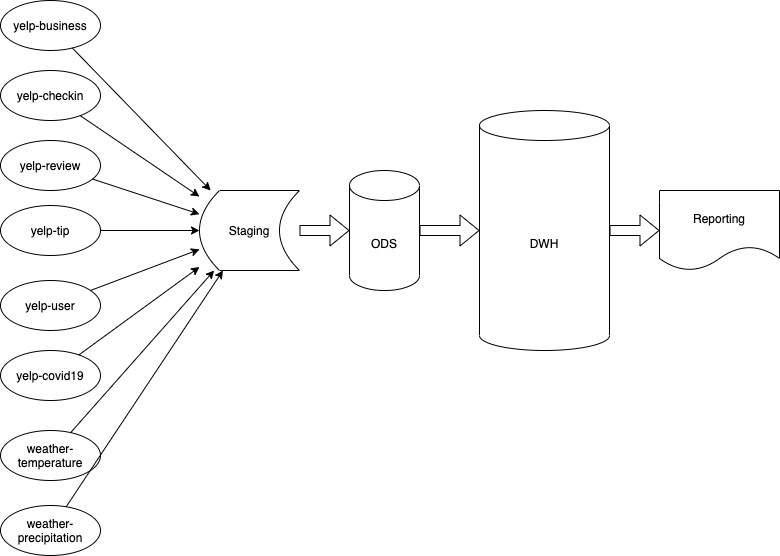

The diagram above was exported from draw.io. Its source (the exported page's mxGraphModel, read from the mxfile embedded in the PNG):
<mxGraphModel dx="786" dy="490" grid="1" gridSize="10" guides="1" tooltips="1" connect="1" arrows="1" fold="1" page="1" pageScale="1" pageWidth="850" pageHeight="1100" math="0" shadow="0">
  <root>
    <mxCell id="0" />
    <mxCell id="1" parent="0" />
    <mxCell id="lP2PRvFXRt9QpAAgiwZr-1" value="DWH" style="shape=cylinder3;whiteSpace=wrap;html=1;boundedLbl=1;backgroundOutline=1;size=15;" vertex="1" parent="1">
      <mxGeometry x="530" y="130" width="130" height="240" as="geometry" />
    </mxCell>
    <mxCell id="lP2PRvFXRt9QpAAgiwZr-2" value="ODS" style="shape=cylinder3;whiteSpace=wrap;html=1;boundedLbl=1;backgroundOutline=1;size=15;" vertex="1" parent="1">
      <mxGeometry x="400" y="190" width="70" height="120" as="geometry" />
    </mxCell>
    <mxCell id="lP2PRvFXRt9QpAAgiwZr-3" value="" style="shape=flexArrow;endArrow=classic;html=1;" edge="1" parent="1" source="lP2PRvFXRt9QpAAgiwZr-2" target="lP2PRvFXRt9QpAAgiwZr-1">
      <mxGeometry width="50" height="50" relative="1" as="geometry">
        <mxPoint x="380" y="280" as="sourcePoint" />
        <mxPoint x="430" y="230" as="targetPoint" />
      </mxGeometry>
    </mxCell>
    <mxCell id="lP2PRvFXRt9QpAAgiwZr-4" value="Staging" style="shape=dataStorage;whiteSpace=wrap;html=1;fixedSize=1;size=20;" vertex="1" parent="1">
      <mxGeometry x="250" y="210" width="100" height="80" as="geometry" />
    </mxCell>
    <mxCell id="lP2PRvFXRt9QpAAgiwZr-5" value="" style="shape=flexArrow;endArrow=classic;html=1;" edge="1" parent="1" source="lP2PRvFXRt9QpAAgiwZr-4" target="lP2PRvFXRt9QpAAgiwZr-2">
      <mxGeometry width="50" height="50" relative="1" as="geometry">
        <mxPoint x="550" y="280" as="sourcePoint" />
        <mxPoint x="600" y="230" as="targetPoint" />
      </mxGeometry>
    </mxCell>
    <mxCell id="lP2PRvFXRt9QpAAgiwZr-6" value="Reporting" style="shape=document;whiteSpace=wrap;html=1;boundedLbl=1;" vertex="1" parent="1">
      <mxGeometry x="710" y="210" width="120" height="80" as="geometry" />
    </mxCell>
    <mxCell id="lP2PRvFXRt9QpAAgiwZr-7" value="" style="shape=flexArrow;endArrow=classic;html=1;" edge="1" parent="1" source="lP2PRvFXRt9QpAAgiwZr-1" target="lP2PRvFXRt9QpAAgiwZr-6">
      <mxGeometry width="50" height="50" relative="1" as="geometry">
        <mxPoint x="550" y="280" as="sourcePoint" />
        <mxPoint x="600" y="230" as="targetPoint" />
      </mxGeometry>
    </mxCell>
    <mxCell id="lP2PRvFXRt9QpAAgiwZr-8" value="yelp-business" style="ellipse;whiteSpace=wrap;html=1;" vertex="1" parent="1">
      <mxGeometry x="51" y="20" width="100" height="50" as="geometry" />
    </mxCell>
    <mxCell id="lP2PRvFXRt9QpAAgiwZr-9" value="yelp-review" style="ellipse;whiteSpace=wrap;html=1;" vertex="1" parent="1">
      <mxGeometry x="51" y="160" width="100" height="50" as="geometry" />
    </mxCell>
    <mxCell id="lP2PRvFXRt9QpAAgiwZr-10" value="yelp-tip" style="ellipse;whiteSpace=wrap;html=1;" vertex="1" parent="1">
      <mxGeometry x="51" y="225" width="100" height="50" as="geometry" />
    </mxCell>
    <mxCell id="lP2PRvFXRt9QpAAgiwZr-11" value="yelp-user" style="ellipse;whiteSpace=wrap;html=1;" vertex="1" parent="1">
      <mxGeometry x="51" y="300" width="100" height="50" as="geometry" />
    </mxCell>
    <mxCell id="lP2PRvFXRt9QpAAgiwZr-12" value="yelp-covid19" style="ellipse;whiteSpace=wrap;html=1;" vertex="1" parent="1">
      <mxGeometry x="51" y="370" width="100" height="50" as="geometry" />
    </mxCell>
    <mxCell id="lP2PRvFXRt9QpAAgiwZr-13" value="yelp-checkin" style="ellipse;whiteSpace=wrap;html=1;" vertex="1" parent="1">
      <mxGeometry x="51" y="90" width="100" height="50" as="geometry" />
    </mxCell>
    <mxCell id="lP2PRvFXRt9QpAAgiwZr-14" value="weather-temperature" style="ellipse;whiteSpace=wrap;html=1;" vertex="1" parent="1">
      <mxGeometry x="51" y="450" width="100" height="50" as="geometry" />
    </mxCell>
    <mxCell id="lP2PRvFXRt9QpAAgiwZr-15" value="weather-precipitation" style="ellipse;whiteSpace=wrap;html=1;" vertex="1" parent="1">
      <mxGeometry x="51" y="525" width="100" height="50" as="geometry" />
    </mxCell>
    <mxCell id="lP2PRvFXRt9QpAAgiwZr-16" value="" style="endArrow=classic;html=1;" edge="1" parent="1" source="lP2PRvFXRt9QpAAgiwZr-8" target="lP2PRvFXRt9QpAAgiwZr-4">
      <mxGeometry width="50" height="50" relative="1" as="geometry">
        <mxPoint x="150" y="90" as="sourcePoint" />
        <mxPoint x="200" y="40" as="targetPoint" />
      </mxGeometry>
    </mxCell>
    <mxCell id="lP2PRvFXRt9QpAAgiwZr-17" value="" style="endArrow=classic;html=1;" edge="1" parent="1" source="lP2PRvFXRt9QpAAgiwZr-13" target="lP2PRvFXRt9QpAAgiwZr-4">
      <mxGeometry width="50" height="50" relative="1" as="geometry">
        <mxPoint x="132.81367532596846" y="77.49535267990495" as="sourcePoint" />
        <mxPoint x="271.17073170731715" y="220" as="targetPoint" />
      </mxGeometry>
    </mxCell>
    <mxCell id="lP2PRvFXRt9QpAAgiwZr-18" value="" style="endArrow=classic;html=1;" edge="1" parent="1" source="lP2PRvFXRt9QpAAgiwZr-9" target="lP2PRvFXRt9QpAAgiwZr-4">
      <mxGeometry width="50" height="50" relative="1" as="geometry">
        <mxPoint x="142.81367532596846" y="87.49535267990495" as="sourcePoint" />
        <mxPoint x="281.17073170731715" y="230" as="targetPoint" />
      </mxGeometry>
    </mxCell>
    <mxCell id="lP2PRvFXRt9QpAAgiwZr-19" value="" style="endArrow=classic;html=1;" edge="1" parent="1" source="lP2PRvFXRt9QpAAgiwZr-10" target="lP2PRvFXRt9QpAAgiwZr-4">
      <mxGeometry width="50" height="50" relative="1" as="geometry">
        <mxPoint x="152.81367532596846" y="97.49535267990495" as="sourcePoint" />
        <mxPoint x="291.17073170731715" y="240" as="targetPoint" />
      </mxGeometry>
    </mxCell>
    <mxCell id="lP2PRvFXRt9QpAAgiwZr-20" value="" style="endArrow=classic;html=1;" edge="1" parent="1" source="lP2PRvFXRt9QpAAgiwZr-11" target="lP2PRvFXRt9QpAAgiwZr-4">
      <mxGeometry width="50" height="50" relative="1" as="geometry">
        <mxPoint x="162.81367532596846" y="107.49535267990495" as="sourcePoint" />
        <mxPoint x="301.17073170731715" y="250" as="targetPoint" />
      </mxGeometry>
    </mxCell>
    <mxCell id="lP2PRvFXRt9QpAAgiwZr-21" value="" style="endArrow=classic;html=1;" edge="1" parent="1" source="lP2PRvFXRt9QpAAgiwZr-12" target="lP2PRvFXRt9QpAAgiwZr-4">
      <mxGeometry width="50" height="50" relative="1" as="geometry">
        <mxPoint x="172.81367532596846" y="117.49535267990495" as="sourcePoint" />
        <mxPoint x="311.17073170731715" y="260" as="targetPoint" />
      </mxGeometry>
    </mxCell>
    <mxCell id="lP2PRvFXRt9QpAAgiwZr-22" value="" style="endArrow=classic;html=1;" edge="1" parent="1" source="lP2PRvFXRt9QpAAgiwZr-14" target="lP2PRvFXRt9QpAAgiwZr-4">
      <mxGeometry width="50" height="50" relative="1" as="geometry">
        <mxPoint x="182.81367532596846" y="127.49535267990495" as="sourcePoint" />
        <mxPoint x="321.17073170731715" y="270" as="targetPoint" />
      </mxGeometry>
    </mxCell>
    <mxCell id="lP2PRvFXRt9QpAAgiwZr-23" value="" style="endArrow=classic;html=1;" edge="1" parent="1" source="lP2PRvFXRt9QpAAgiwZr-15" target="lP2PRvFXRt9QpAAgiwZr-4">
      <mxGeometry width="50" height="50" relative="1" as="geometry">
        <mxPoint x="192.81367532596846" y="137.49535267990495" as="sourcePoint" />
        <mxPoint x="331.17073170731715" y="280" as="targetPoint" />
      </mxGeometry>
    </mxCell>
  </root>
</mxGraphModel>